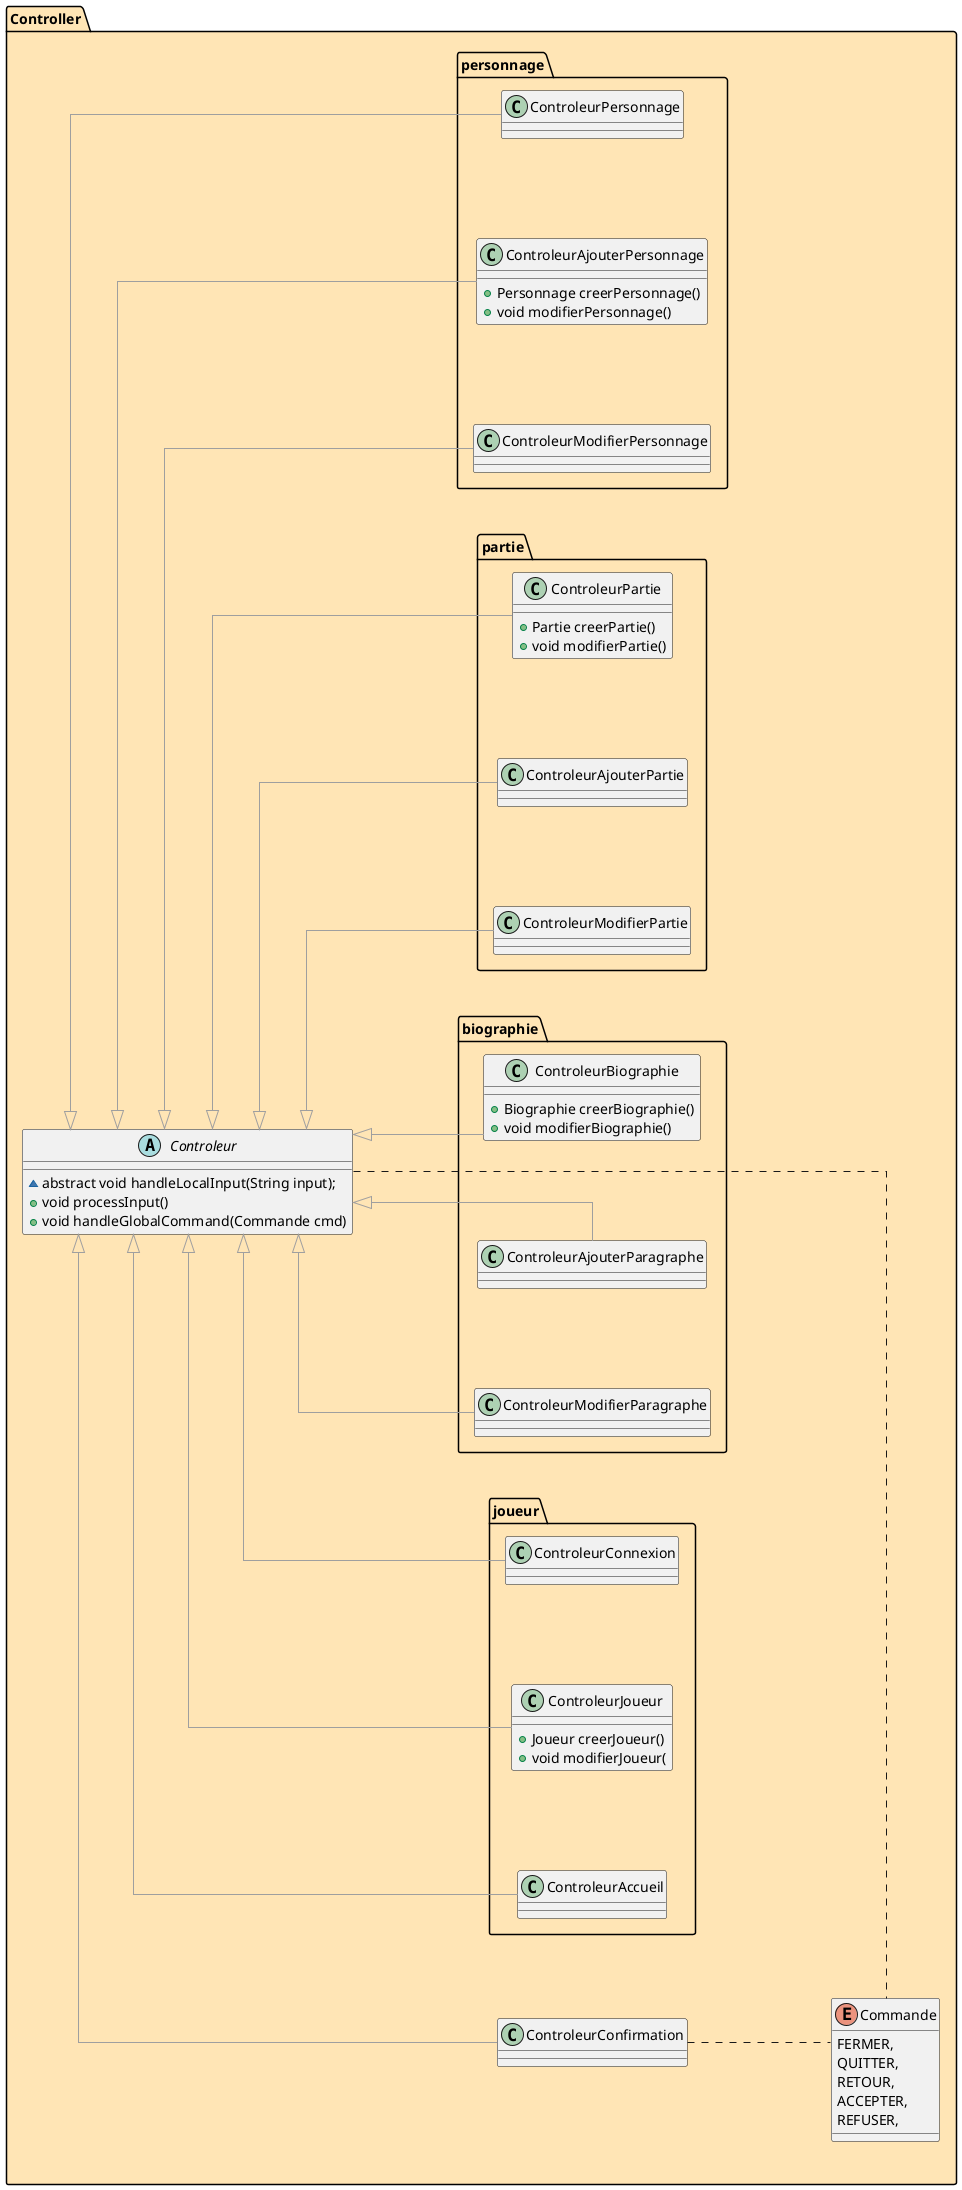

The diagram above was rendered by PlantUML. Its source (embedded in the PNG):
@startuml Diagramme de classes logiciel - Projet GL

' =============================
' === PARAMÈTRES GLOBAUX ===
' =============================
skinparam ranksep 120
skinparam nodesep 100
skinparam linetype ortho
left to right direction

' =============================
' === MODELE (Model) ===
' =============================
' package "Model" #DDFFDD {

'   enum Univers

'   class Personnage {
'     -String nom
'     -String profession
'     -String naissanceDate
'     -String image
'     -Univers univers
'     -Biographie biographie
'     +void setProfession(String newProfession)
'     +void supprimer()
'   }
'   class Joueur {
'     -String nom
'     +Personnage creerPersonnage(String nom, String naissanceDate, String profession, Biographie bioInitiale)
'     +Partie proposerPartie(String titre, Univers univers, String resume)
'     +void accepterPartie(Partie p)
'     +void accepterPersonnage(Personnage personnage)
'     +void validerEpisode(Episode e)
'   }
'   class Partie {
'     -boolean dejaJouee
'     -boolean validee
'     -List<Personnage> personnages
'     +void valider()
'     +void ajouterPersonnage(Personnage p)
'     +void supprimerPersonnage(Personnage p)
'     +void jouer()
'   }
'   class Aventure{

'   }
'   class Biographie {
'     -String titre
'     -List<Episode> episodes
'     +void ajouterEpisode(Episode e)
'   }
'   class Episode {
'     -String titre
'     -List<Paragraphe> paragraphes
'     +void ajouterParagraphe(Paragraphe p)
'     +void valider()
'   }
'   class Paragraphe {
'     -String titre
'     -boolean isPrivate
'     +void rendrePublique()
'   }
'   abstract class Sujet {
'     +attache(Observateur o)
'     +detache(Observateur o)
'     +informe()
'   }
'   interface Observateur {
'     +miseAJour()
'   }

'   Sujet <|-- Partie
'   Sujet <|-- Episode
'   Sujet <|-- Paragraphe
'   Sujet <|-- Joueur
' }

' =============================
' === VUE (View) ===
' =============================
' package "View" #DDEEFF {
'   package "joueur" {
'     class VueConnexion {
'     }

'     class VueJoueur {
'     }

'     class VueAccueil{
'     }
'   }
'   package "biographie" {
'     class VueBiographie {
'     }

'     class VueAjouterParagraphe {

'     }

'     class VueModifierParagraphe {

'     }
'   }
'   package "partie" {
'     class VuePartie {
'     }

'     class VueAjouterPartie {

'     }

'     class VueModifierPartie {

'     }
'   }
'   package "personnage" {
'     class VuePersonnage {
'     }
    
'     class VueAjouterPersonnage {

'     }

'     class VueModifierPersonnage {

'     }
'   }

'   interface Vue {
'     +afficher()
'   }

'   class VueConfirmation {

'   }

'   Vue <|.[#9E9E9E]. VueConfirmation
'   Vue <|.[#9E9E9E]. VueConnexion
'   Vue <|.[#9E9E9E]. VueJoueur
'   Vue <|.[#9E9E9E]. VueAccueil
'   Vue <|.[#9E9E9E]. VueBiographie
'   Vue <|.[#9E9E9E]. VueAjouterParagraphe 
'   Vue <|.[#9E9E9E]. VueModifierParagraphe
'   Vue <|.[#9E9E9E]. VuePartie
'   Vue <|.[#9E9E9E]. VueAjouterPartie
'   Vue <|.[#9E9E9E]. VueModifierPartie
'   Vue <|.[#9E9E9E]. VuePersonnage
'   Vue <|.[#9E9E9E]. VueAjouterPersonnage
'   Vue <|.[#9E9E9E]. VueModifierPersonnage
' }

' Implémentation du partern observateur

' Observateur <|.. VuePartie
' Observateur <|.. VueBiographie
' Observateur <|.. VueJoueur

' =============================
' === CONTROLEUR (Controller) ===
' =============================
package "Controller" #FFE4B5 {
  package "joueur" {
    class ControleurConnexion {
    }

    class ControleurJoueur {
      +Joueur creerJoueur()
      +void modifierJoueur(
    }

    class ControleurAccueil{
    }
  }
  package "biographie" {
    class ControleurBiographie {
      +Biographie creerBiographie()
      +void modifierBiographie()
    }

    class ControleurAjouterParagraphe {

    }

    class ControleurModifierParagraphe {

    }
  }
  package "partie" {
    class ControleurPartie {
      +Partie creerPartie()
      +void modifierPartie()
    }

    class ControleurAjouterPartie {

    }

    class ControleurModifierPartie {

    }
  }
  package "personnage" {
    class ControleurPersonnage {
    }
    
    class ControleurAjouterPersonnage {
      +Personnage creerPersonnage()
      +void modifierPersonnage()
    }

    class ControleurModifierPersonnage {

    }
  }

  enum Commande {
    FERMER,
    QUITTER,
    RETOUR,
    ACCEPTER,
    REFUSER,
  }

  abstract class Controleur {
    ~ abstract void handleLocalInput(String input);
    + void processInput()
    + void handleGlobalCommand(Commande cmd)
  }

  class ControleurConfirmation {

  }

  Controleur <|-[#9E9E9E]- ControleurConfirmation
  Controleur <|-[#9E9E9E]- ControleurConnexion
  Controleur <|-[#9E9E9E]- ControleurJoueur
  Controleur <|-[#9E9E9E]- ControleurAccueil
  Controleur <|-[#9E9E9E]- ControleurBiographie
  Controleur <|-[#9E9E9E]- ControleurAjouterParagraphe 
  Controleur <|-[#9E9E9E]- ControleurModifierParagraphe
  Controleur <|-[#9E9E9E]- ControleurPartie
  Controleur <|-[#9E9E9E]- ControleurAjouterPartie
  Controleur <|-[#9E9E9E]- ControleurModifierPartie
  Controleur <|-[#9E9E9E]- ControleurPersonnage
  Controleur <|-[#9E9E9E]- ControleurAjouterPersonnage
  Controleur <|-[#9E9E9E]- ControleurModifierPersonnage

  Controleur .. Commande
  ControleurConfirmation .. Commande
}
' === Relations MVC ===
' ControleurPartie --> Partie
' ControleurJoueur --> Joueur
' ControleurPersonnage --> Personnage
' ControleurBiographie --> Biographie

' VuePartie --> ControleurPartie
' VueJoueur --> ControleurJoueur
' VuePersonnage --> ControleurPersonnage
' VueBiographie --> ControleurBiographie
' VueConnexion --> ControleurJoueur
' VueAccueil --> ControleurJoueur

' VuePartie .[#blue].> Partie : observe >
' VueBiographie .[#blue].> Biographie : observe >
' VueBiographie .[#blue].> Episode : observe >
' VueBiographie .[#blue].> Paragraphe : observe >
' VueJoueur .[#blue].> Joueur : observe >

' =============================
' === PERSISTENCE (SQLite) ===
' =============================
' package "Persistence" #FFF2CC {

'   class SQLiteManager {
'     -Connection connection
'     +Connection getConnection()
'     +void closeConnection()
'   }

'   interface DAO<T> {
'     +void save(T entity)
'     +T findById(int id)
'     +List<T> findAll()
'     +void update(T entity)
'     +void delete(int id)
'   }

'   class PersonnageDAO {
'     +void save(Personnage p)
'     +Personnage findById(int id)
'     +List<Personnage> findAll()
'     +void update(Personnage p)
'     +void delete(int id)
'   }

'   class JoueurDAO {
'     +void save(Joueur j)
'     +Joueur findById(int id)
'     +Joueur findByName(String name)
'     +List<Joueur> findAll()
'   }

'   class PartieDAO {
'     +void save(Partie p)
'     +List<Partie> findAll()
'     +Partie findById(int id)
'   }
  
'   class ParagrapheDAO {
'     +void save(Paragraphe p)
'     +List<Paragraphe> findAll()
'     +Paragraphe findById(int id)
'   }

'   DAO <|.. PersonnageDAO
'   DAO <|.. JoueurDAO
'   DAO <|.. PartieDAO
'   DAO <|.. ParagrapheDAO

'   SQLiteManager --> DAO : fournit connexion >

'   PersonnageDAO --> SQLiteManager
'   JoueurDAO --> SQLiteManager
'   PartieDAO --> SQLiteManager
'   ParagrapheDAO --> SQLiteManager

'   PersonnageDAO <-- ControleurPersonnage : gère la persistance >
'   JoueurDAO <-- ControleurJoueur : gère la persistance >
'   PersonnageDAO <-- ControleurJoueur
'   PartieDAO <-- ControleurJoueur
'   ParagrapheDAO <-- ControleurJoueur
'   PartieDAO <-- ControleurPartie : gère la persistance >
'   ParagrapheDAO <-- ControleurParagraphe : gère la persistance >
' }


' ' Alignement vertical (vue du haut vers le bas)
' ' Model -[hidden]down-> Controller
' ' Controller -[hidden]down-> Persistence
' "Controller" -[hidden]right- "Model"

@enduml